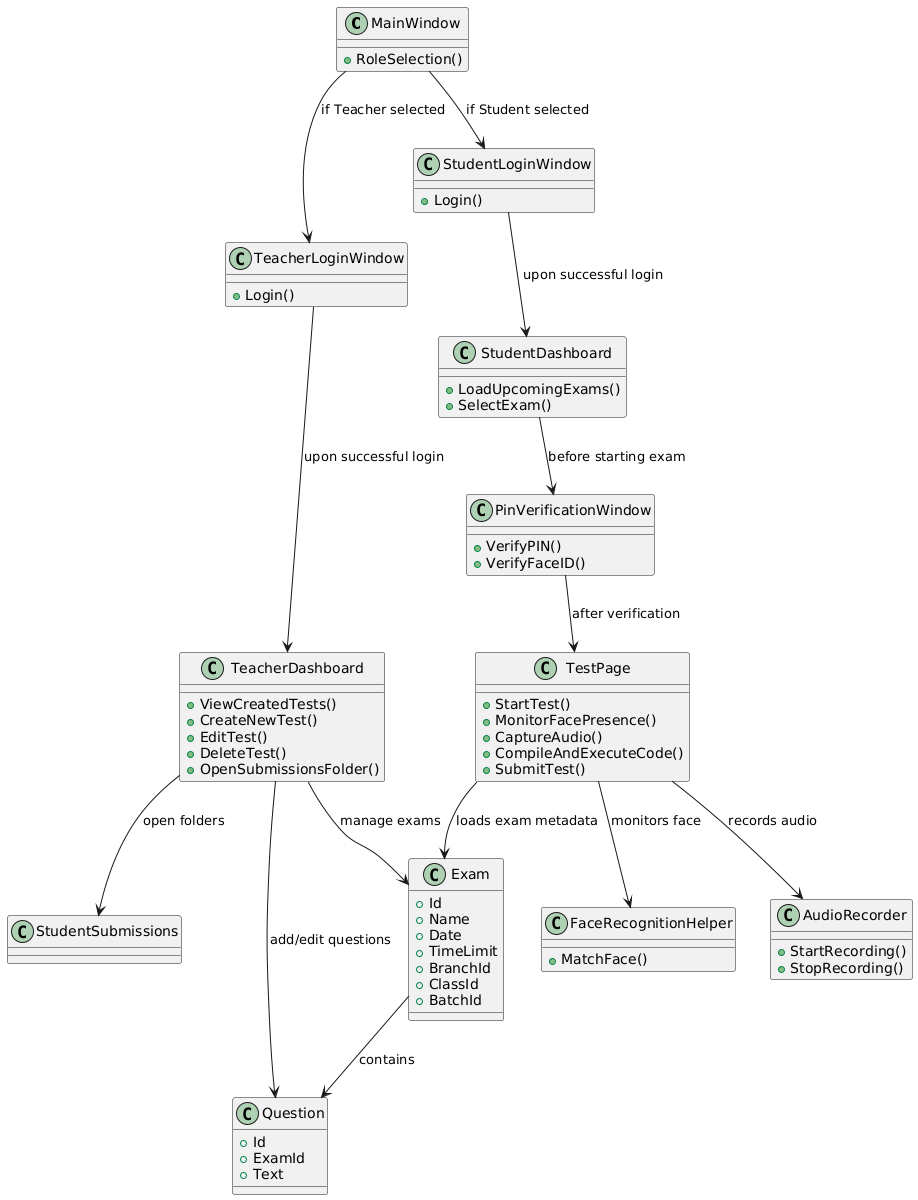

The diagram above was rendered by PlantUML. Its source (embedded in the PNG):
@startuml
class MainWindow {
  +RoleSelection()
}

class StudentLoginWindow {
  +Login()
}

class StudentDashboard {
  +LoadUpcomingExams()
  +SelectExam()
}

class PinVerificationWindow {
  +VerifyPIN()
  +VerifyFaceID()
}

class TestPage {
  +StartTest()
  +MonitorFacePresence()
  +CaptureAudio()
  +CompileAndExecuteCode()
  +SubmitTest()
}

class TeacherLoginWindow {
  +Login()
}

class TeacherDashboard {
  +ViewCreatedTests()
  +CreateNewTest()
  +EditTest()
  +DeleteTest()
  +OpenSubmissionsFolder()
}

class Exam {
  +Id
  +Name
  +Date
  +TimeLimit
  +BranchId
  +ClassId
  +BatchId
}

class Question {
  +Id
  +ExamId
  +Text
}

class FaceRecognitionHelper {
  +MatchFace()
}

class AudioRecorder {
  +StartRecording()
  +StopRecording()
}

MainWindow --> StudentLoginWindow : if Student selected
MainWindow --> TeacherLoginWindow : if Teacher selected

StudentLoginWindow --> StudentDashboard : upon successful login
StudentDashboard --> PinVerificationWindow : before starting exam
PinVerificationWindow --> TestPage : after verification
TestPage --> FaceRecognitionHelper : monitors face
TestPage --> AudioRecorder : records audio
TestPage --> Exam : loads exam metadata
Exam --> Question : contains

TeacherLoginWindow --> TeacherDashboard : upon successful login
TeacherDashboard --> Exam : manage exams
TeacherDashboard --> Question : add/edit questions
class StudentSubmissions

TeacherDashboard --> StudentSubmissions : open folders
@enduml